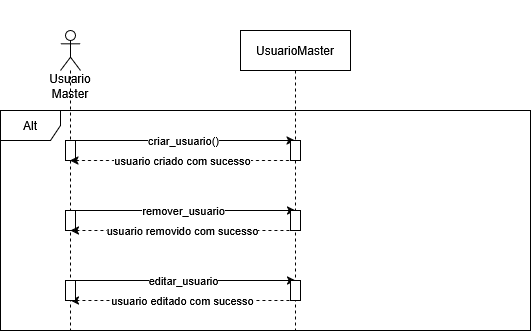

The diagram above was exported from draw.io. Its source (the exported page's mxGraphModel, read from the mxfile embedded in the PNG):
<mxGraphModel dx="872" dy="439" grid="1" gridSize="10" guides="1" tooltips="1" connect="1" arrows="1" fold="1" page="1" pageScale="1" pageWidth="827" pageHeight="1169" math="0" shadow="0">
  <root>
    <mxCell id="0" />
    <mxCell id="1" parent="0" />
    <mxCell id="U9z2yH4GDs45a53Fr5Vn-4" value="criar_usuario()" style="edgeStyle=orthogonalEdgeStyle;rounded=0;orthogonalLoop=1;jettySize=auto;html=1;curved=0;" edge="1" parent="1" source="U9z2yH4GDs45a53Fr5Vn-1" target="U9z2yH4GDs45a53Fr5Vn-2">
      <mxGeometry relative="1" as="geometry">
        <Array as="points">
          <mxPoint x="200" y="150" />
          <mxPoint x="200" y="150" />
        </Array>
      </mxGeometry>
    </mxCell>
    <mxCell id="U9z2yH4GDs45a53Fr5Vn-1" value="&lt;div&gt;&lt;br&gt;&lt;/div&gt;&lt;div&gt;&lt;br&gt;&lt;/div&gt;&lt;div&gt;&lt;br&gt;&lt;/div&gt;&lt;div&gt;&lt;br&gt;&lt;/div&gt;&lt;div&gt;&lt;br&gt;&lt;/div&gt;&lt;div&gt;Usuario Master&lt;/div&gt;" style="shape=umlLifeline;perimeter=lifelinePerimeter;whiteSpace=wrap;html=1;container=1;dropTarget=0;collapsible=0;recursiveResize=0;outlineConnect=0;portConstraint=eastwest;newEdgeStyle={&quot;curved&quot;:0,&quot;rounded&quot;:0};participant=umlActor;" vertex="1" parent="1">
      <mxGeometry x="70" y="40" width="20" height="300" as="geometry" />
    </mxCell>
    <mxCell id="U9z2yH4GDs45a53Fr5Vn-10" value="" style="html=1;points=[[0,0,0,0,5],[0,1,0,0,-5],[1,0,0,0,5],[1,1,0,0,-5]];perimeter=orthogonalPerimeter;outlineConnect=0;targetShapes=umlLifeline;portConstraint=eastwest;newEdgeStyle={&quot;curved&quot;:0,&quot;rounded&quot;:0};" vertex="1" parent="U9z2yH4GDs45a53Fr5Vn-1">
      <mxGeometry x="5" y="110" width="10" height="20" as="geometry" />
    </mxCell>
    <mxCell id="U9z2yH4GDs45a53Fr5Vn-12" value="" style="html=1;points=[[0,0,0,0,5],[0,1,0,0,-5],[1,0,0,0,5],[1,1,0,0,-5]];perimeter=orthogonalPerimeter;outlineConnect=0;targetShapes=umlLifeline;portConstraint=eastwest;newEdgeStyle={&quot;curved&quot;:0,&quot;rounded&quot;:0};" vertex="1" parent="U9z2yH4GDs45a53Fr5Vn-1">
      <mxGeometry x="5" y="180" width="10" height="20" as="geometry" />
    </mxCell>
    <mxCell id="U9z2yH4GDs45a53Fr5Vn-5" value="usuario criado com sucesso" style="edgeStyle=orthogonalEdgeStyle;rounded=0;orthogonalLoop=1;jettySize=auto;html=1;curved=0;dashed=1;" edge="1" parent="1" source="U9z2yH4GDs45a53Fr5Vn-2" target="U9z2yH4GDs45a53Fr5Vn-1">
      <mxGeometry relative="1" as="geometry">
        <Array as="points">
          <mxPoint x="200" y="170" />
          <mxPoint x="200" y="170" />
        </Array>
      </mxGeometry>
    </mxCell>
    <mxCell id="U9z2yH4GDs45a53Fr5Vn-2" value="UsuarioMaster" style="shape=umlLifeline;perimeter=lifelinePerimeter;whiteSpace=wrap;html=1;container=1;dropTarget=0;collapsible=0;recursiveResize=0;outlineConnect=0;portConstraint=eastwest;newEdgeStyle={&quot;curved&quot;:0,&quot;rounded&quot;:0};" vertex="1" parent="1">
      <mxGeometry x="250" y="40" width="110" height="300" as="geometry" />
    </mxCell>
    <mxCell id="U9z2yH4GDs45a53Fr5Vn-3" value="Alt" style="shape=umlFrame;whiteSpace=wrap;html=1;pointerEvents=0;" vertex="1" parent="1">
      <mxGeometry x="10" y="120" width="530" height="220" as="geometry" />
    </mxCell>
    <mxCell id="U9z2yH4GDs45a53Fr5Vn-6" value="remover_usuario" style="edgeStyle=orthogonalEdgeStyle;rounded=0;orthogonalLoop=1;jettySize=auto;html=1;curved=0;" edge="1" parent="1">
      <mxGeometry relative="1" as="geometry">
        <mxPoint x="80" y="220" as="sourcePoint" />
        <mxPoint x="305" y="220" as="targetPoint" />
        <Array as="points">
          <mxPoint x="200" y="220" />
          <mxPoint x="200" y="220" />
        </Array>
      </mxGeometry>
    </mxCell>
    <mxCell id="U9z2yH4GDs45a53Fr5Vn-7" value="usuario removido com sucesso" style="edgeStyle=orthogonalEdgeStyle;rounded=0;orthogonalLoop=1;jettySize=auto;html=1;curved=0;dashed=1;" edge="1" parent="1">
      <mxGeometry relative="1" as="geometry">
        <mxPoint x="305" y="240" as="sourcePoint" />
        <mxPoint x="80" y="240" as="targetPoint" />
        <Array as="points">
          <mxPoint x="200" y="240" />
          <mxPoint x="200" y="240" />
        </Array>
      </mxGeometry>
    </mxCell>
    <mxCell id="U9z2yH4GDs45a53Fr5Vn-8" value="editar_usuario" style="edgeStyle=orthogonalEdgeStyle;rounded=0;orthogonalLoop=1;jettySize=auto;html=1;curved=0;" edge="1" parent="1">
      <mxGeometry relative="1" as="geometry">
        <mxPoint x="80" y="290" as="sourcePoint" />
        <mxPoint x="305" y="290" as="targetPoint" />
        <Array as="points">
          <mxPoint x="200" y="290" />
          <mxPoint x="200" y="290" />
        </Array>
      </mxGeometry>
    </mxCell>
    <mxCell id="U9z2yH4GDs45a53Fr5Vn-9" value="usuario editado com sucesso" style="edgeStyle=orthogonalEdgeStyle;rounded=0;orthogonalLoop=1;jettySize=auto;html=1;curved=0;dashed=1;" edge="1" parent="1">
      <mxGeometry relative="1" as="geometry">
        <mxPoint x="305" y="310" as="sourcePoint" />
        <mxPoint x="80" y="310" as="targetPoint" />
        <Array as="points">
          <mxPoint x="200" y="310" />
          <mxPoint x="200" y="310" />
        </Array>
      </mxGeometry>
    </mxCell>
    <mxCell id="U9z2yH4GDs45a53Fr5Vn-11" value="" style="html=1;points=[[0,0,0,0,5],[0,1,0,0,-5],[1,0,0,0,5],[1,1,0,0,-5]];perimeter=orthogonalPerimeter;outlineConnect=0;targetShapes=umlLifeline;portConstraint=eastwest;newEdgeStyle={&quot;curved&quot;:0,&quot;rounded&quot;:0};" vertex="1" parent="1">
      <mxGeometry x="300" y="150" width="10" height="20" as="geometry" />
    </mxCell>
    <mxCell id="U9z2yH4GDs45a53Fr5Vn-13" value="" style="html=1;points=[[0,0,0,0,5],[0,1,0,0,-5],[1,0,0,0,5],[1,1,0,0,-5]];perimeter=orthogonalPerimeter;outlineConnect=0;targetShapes=umlLifeline;portConstraint=eastwest;newEdgeStyle={&quot;curved&quot;:0,&quot;rounded&quot;:0};" vertex="1" parent="1">
      <mxGeometry x="300" y="220" width="10" height="20" as="geometry" />
    </mxCell>
    <mxCell id="U9z2yH4GDs45a53Fr5Vn-14" value="" style="html=1;points=[[0,0,0,0,5],[0,1,0,0,-5],[1,0,0,0,5],[1,1,0,0,-5]];perimeter=orthogonalPerimeter;outlineConnect=0;targetShapes=umlLifeline;portConstraint=eastwest;newEdgeStyle={&quot;curved&quot;:0,&quot;rounded&quot;:0};" vertex="1" parent="1">
      <mxGeometry x="75" y="290" width="10" height="20" as="geometry" />
    </mxCell>
    <mxCell id="U9z2yH4GDs45a53Fr5Vn-15" value="" style="html=1;points=[[0,0,0,0,5],[0,1,0,0,-5],[1,0,0,0,5],[1,1,0,0,-5]];perimeter=orthogonalPerimeter;outlineConnect=0;targetShapes=umlLifeline;portConstraint=eastwest;newEdgeStyle={&quot;curved&quot;:0,&quot;rounded&quot;:0};" vertex="1" parent="1">
      <mxGeometry x="300" y="290" width="10" height="20" as="geometry" />
    </mxCell>
  </root>
</mxGraphModel>